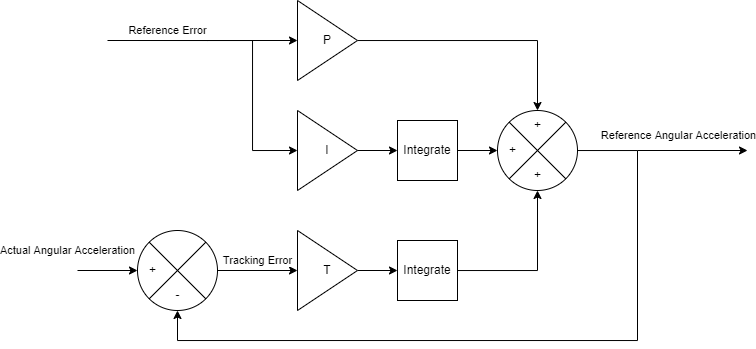

The diagram above was exported from draw.io. Its source (the exported page's mxGraphModel, read from the mxfile embedded in the PNG):
<mxGraphModel dx="1190" dy="569" grid="1" gridSize="10" guides="1" tooltips="1" connect="1" arrows="1" fold="1" page="1" pageScale="1" pageWidth="850" pageHeight="1100" math="0" shadow="0">
  <root>
    <mxCell id="0" />
    <mxCell id="1" parent="0" />
    <mxCell id="keGNJwVuiR1SEvtu9Tsl-12" style="edgeStyle=orthogonalEdgeStyle;rounded=0;orthogonalLoop=1;jettySize=auto;html=1;entryX=0.5;entryY=0;entryDx=0;entryDy=0;" edge="1" parent="1" source="keGNJwVuiR1SEvtu9Tsl-2" target="keGNJwVuiR1SEvtu9Tsl-10">
      <mxGeometry relative="1" as="geometry" />
    </mxCell>
    <mxCell id="keGNJwVuiR1SEvtu9Tsl-2" value="P" style="triangle;whiteSpace=wrap;html=1;" vertex="1" parent="1">
      <mxGeometry x="330" y="60" width="60" height="80" as="geometry" />
    </mxCell>
    <mxCell id="keGNJwVuiR1SEvtu9Tsl-7" style="edgeStyle=orthogonalEdgeStyle;rounded=0;orthogonalLoop=1;jettySize=auto;html=1;entryX=0;entryY=0.5;entryDx=0;entryDy=0;" edge="1" parent="1" source="keGNJwVuiR1SEvtu9Tsl-3" target="keGNJwVuiR1SEvtu9Tsl-6">
      <mxGeometry relative="1" as="geometry" />
    </mxCell>
    <mxCell id="keGNJwVuiR1SEvtu9Tsl-3" value="I" style="triangle;whiteSpace=wrap;html=1;" vertex="1" parent="1">
      <mxGeometry x="330" y="170" width="60" height="80" as="geometry" />
    </mxCell>
    <mxCell id="keGNJwVuiR1SEvtu9Tsl-9" style="edgeStyle=orthogonalEdgeStyle;rounded=0;orthogonalLoop=1;jettySize=auto;html=1;entryX=0;entryY=0.5;entryDx=0;entryDy=0;" edge="1" parent="1" source="keGNJwVuiR1SEvtu9Tsl-5" target="keGNJwVuiR1SEvtu9Tsl-8">
      <mxGeometry relative="1" as="geometry" />
    </mxCell>
    <mxCell id="keGNJwVuiR1SEvtu9Tsl-5" value="T" style="triangle;whiteSpace=wrap;html=1;" vertex="1" parent="1">
      <mxGeometry x="330" y="290" width="60" height="80" as="geometry" />
    </mxCell>
    <mxCell id="keGNJwVuiR1SEvtu9Tsl-11" style="edgeStyle=orthogonalEdgeStyle;rounded=0;orthogonalLoop=1;jettySize=auto;html=1;entryX=0;entryY=0.5;entryDx=0;entryDy=0;" edge="1" parent="1" source="keGNJwVuiR1SEvtu9Tsl-6" target="keGNJwVuiR1SEvtu9Tsl-10">
      <mxGeometry relative="1" as="geometry" />
    </mxCell>
    <mxCell id="keGNJwVuiR1SEvtu9Tsl-6" value="Integrate" style="rounded=0;whiteSpace=wrap;html=1;" vertex="1" parent="1">
      <mxGeometry x="430" y="180" width="60" height="60" as="geometry" />
    </mxCell>
    <mxCell id="keGNJwVuiR1SEvtu9Tsl-13" style="edgeStyle=orthogonalEdgeStyle;rounded=0;orthogonalLoop=1;jettySize=auto;html=1;entryX=0.5;entryY=1;entryDx=0;entryDy=0;" edge="1" parent="1" source="keGNJwVuiR1SEvtu9Tsl-8" target="keGNJwVuiR1SEvtu9Tsl-10">
      <mxGeometry relative="1" as="geometry" />
    </mxCell>
    <mxCell id="keGNJwVuiR1SEvtu9Tsl-8" value="Integrate" style="rounded=0;whiteSpace=wrap;html=1;" vertex="1" parent="1">
      <mxGeometry x="430" y="300" width="60" height="60" as="geometry" />
    </mxCell>
    <mxCell id="keGNJwVuiR1SEvtu9Tsl-24" style="edgeStyle=orthogonalEdgeStyle;rounded=0;orthogonalLoop=1;jettySize=auto;html=1;entryX=0.5;entryY=1;entryDx=0;entryDy=0;" edge="1" parent="1" source="keGNJwVuiR1SEvtu9Tsl-10" target="keGNJwVuiR1SEvtu9Tsl-23">
      <mxGeometry relative="1" as="geometry">
        <Array as="points">
          <mxPoint x="670" y="210" />
          <mxPoint x="670" y="400" />
          <mxPoint x="210" y="400" />
        </Array>
      </mxGeometry>
    </mxCell>
    <mxCell id="keGNJwVuiR1SEvtu9Tsl-25" value="Reference Angular Acceleration" style="edgeLabel;html=1;align=center;verticalAlign=middle;resizable=0;points=[];" vertex="1" connectable="0" parent="keGNJwVuiR1SEvtu9Tsl-24">
      <mxGeometry x="-0.9583" y="1" relative="1" as="geometry">
        <mxPoint x="85" y="-14" as="offset" />
      </mxGeometry>
    </mxCell>
    <mxCell id="keGNJwVuiR1SEvtu9Tsl-10" value="" style="shape=sumEllipse;perimeter=ellipsePerimeter;whiteSpace=wrap;html=1;backgroundOutline=1;" vertex="1" parent="1">
      <mxGeometry x="530" y="170" width="80" height="80" as="geometry" />
    </mxCell>
    <mxCell id="keGNJwVuiR1SEvtu9Tsl-14" value="+" style="text;html=1;align=center;verticalAlign=middle;resizable=0;points=[];autosize=1;strokeColor=none;fillColor=none;" vertex="1" parent="1">
      <mxGeometry x="555" y="170" width="30" height="30" as="geometry" />
    </mxCell>
    <mxCell id="keGNJwVuiR1SEvtu9Tsl-15" value="+" style="text;html=1;align=center;verticalAlign=middle;resizable=0;points=[];autosize=1;strokeColor=none;fillColor=none;" vertex="1" parent="1">
      <mxGeometry x="555" y="220" width="30" height="30" as="geometry" />
    </mxCell>
    <mxCell id="keGNJwVuiR1SEvtu9Tsl-16" value="+" style="text;html=1;align=center;verticalAlign=middle;resizable=0;points=[];autosize=1;strokeColor=none;fillColor=none;" vertex="1" parent="1">
      <mxGeometry x="530" y="195" width="30" height="30" as="geometry" />
    </mxCell>
    <mxCell id="keGNJwVuiR1SEvtu9Tsl-17" value="" style="endArrow=classic;html=1;rounded=0;" edge="1" parent="1" target="keGNJwVuiR1SEvtu9Tsl-2">
      <mxGeometry width="50" height="50" relative="1" as="geometry">
        <mxPoint x="170" y="100" as="sourcePoint" />
        <mxPoint x="220" y="70" as="targetPoint" />
      </mxGeometry>
    </mxCell>
    <mxCell id="keGNJwVuiR1SEvtu9Tsl-19" style="edgeStyle=orthogonalEdgeStyle;rounded=0;orthogonalLoop=1;jettySize=auto;html=1;entryX=0;entryY=0.5;entryDx=0;entryDy=0;" edge="1" parent="1" target="keGNJwVuiR1SEvtu9Tsl-3">
      <mxGeometry relative="1" as="geometry">
        <mxPoint x="140" y="100" as="sourcePoint" />
        <Array as="points">
          <mxPoint x="240" y="100" />
          <mxPoint x="285" y="100" />
          <mxPoint x="285" y="210" />
        </Array>
      </mxGeometry>
    </mxCell>
    <mxCell id="keGNJwVuiR1SEvtu9Tsl-20" value="Reference Error" style="edgeLabel;html=1;align=center;verticalAlign=middle;resizable=0;points=[];" vertex="1" connectable="0" parent="keGNJwVuiR1SEvtu9Tsl-19">
      <mxGeometry x="-0.7526" y="-1" relative="1" as="geometry">
        <mxPoint x="23" y="-11" as="offset" />
      </mxGeometry>
    </mxCell>
    <mxCell id="keGNJwVuiR1SEvtu9Tsl-21" value="" style="endArrow=classic;html=1;rounded=0;entryX=0;entryY=0.5;entryDx=0;entryDy=0;" edge="1" parent="1" target="keGNJwVuiR1SEvtu9Tsl-5">
      <mxGeometry width="50" height="50" relative="1" as="geometry">
        <mxPoint x="250" y="330" as="sourcePoint" />
        <mxPoint x="230" y="310" as="targetPoint" />
      </mxGeometry>
    </mxCell>
    <mxCell id="keGNJwVuiR1SEvtu9Tsl-22" value="Tracking Error" style="edgeLabel;html=1;align=center;verticalAlign=middle;resizable=0;points=[];" vertex="1" connectable="0" parent="keGNJwVuiR1SEvtu9Tsl-21">
      <mxGeometry x="-0.3902" y="1" relative="1" as="geometry">
        <mxPoint x="15" y="-9" as="offset" />
      </mxGeometry>
    </mxCell>
    <mxCell id="keGNJwVuiR1SEvtu9Tsl-23" value="" style="shape=sumEllipse;perimeter=ellipsePerimeter;whiteSpace=wrap;html=1;backgroundOutline=1;" vertex="1" parent="1">
      <mxGeometry x="170" y="290" width="80" height="80" as="geometry" />
    </mxCell>
    <mxCell id="keGNJwVuiR1SEvtu9Tsl-26" value="" style="endArrow=classic;html=1;rounded=0;" edge="1" parent="1">
      <mxGeometry width="50" height="50" relative="1" as="geometry">
        <mxPoint x="670" y="210" as="sourcePoint" />
        <mxPoint x="780" y="210" as="targetPoint" />
      </mxGeometry>
    </mxCell>
    <mxCell id="keGNJwVuiR1SEvtu9Tsl-27" value="" style="endArrow=classic;html=1;rounded=0;entryX=0;entryY=0.5;entryDx=0;entryDy=0;" edge="1" parent="1" target="keGNJwVuiR1SEvtu9Tsl-23">
      <mxGeometry width="50" height="50" relative="1" as="geometry">
        <mxPoint x="110" y="330" as="sourcePoint" />
        <mxPoint x="160" y="300" as="targetPoint" />
      </mxGeometry>
    </mxCell>
    <mxCell id="keGNJwVuiR1SEvtu9Tsl-28" value="Actual Angular Acceleration" style="edgeLabel;html=1;align=center;verticalAlign=middle;resizable=0;points=[];" vertex="1" connectable="0" parent="keGNJwVuiR1SEvtu9Tsl-27">
      <mxGeometry x="-0.295" relative="1" as="geometry">
        <mxPoint x="-31" y="-20" as="offset" />
      </mxGeometry>
    </mxCell>
    <mxCell id="keGNJwVuiR1SEvtu9Tsl-29" value="+" style="text;html=1;align=center;verticalAlign=middle;resizable=0;points=[];autosize=1;strokeColor=none;fillColor=none;" vertex="1" parent="1">
      <mxGeometry x="170" y="315" width="30" height="30" as="geometry" />
    </mxCell>
    <mxCell id="keGNJwVuiR1SEvtu9Tsl-30" value="-" style="text;html=1;align=center;verticalAlign=middle;resizable=0;points=[];autosize=1;strokeColor=none;fillColor=none;" vertex="1" parent="1">
      <mxGeometry x="195" y="340" width="30" height="30" as="geometry" />
    </mxCell>
  </root>
</mxGraphModel>